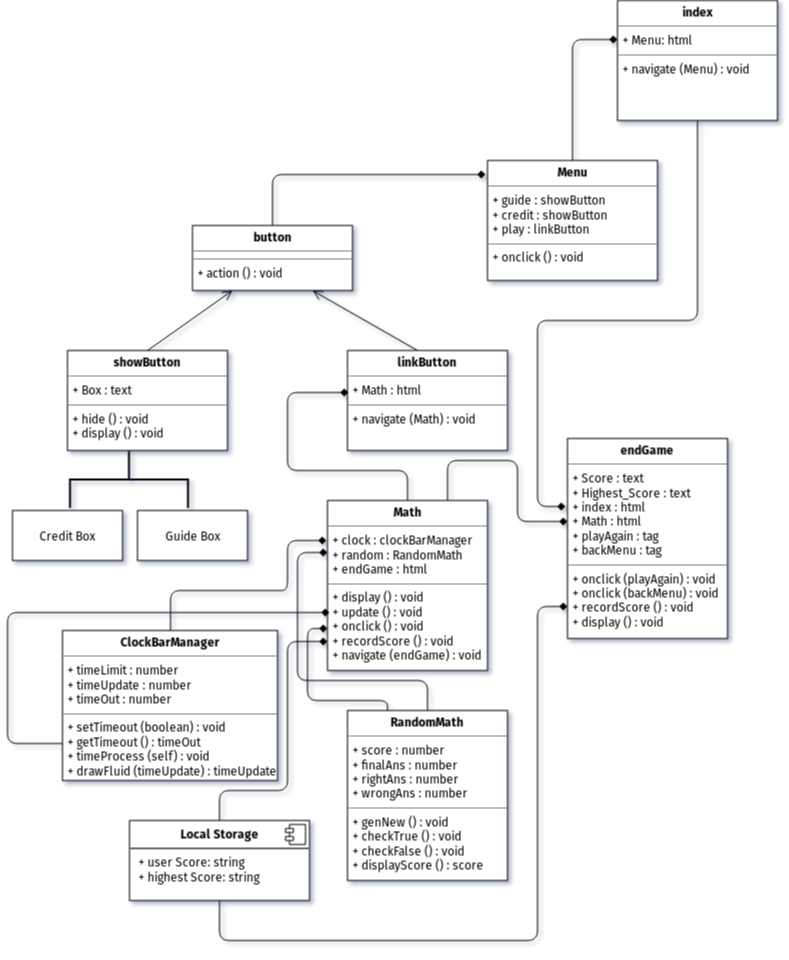

The diagram above was exported from draw.io. Its source (the exported page's mxGraphModel, read from the mxfile embedded in the PNG):
<mxGraphModel dx="836" dy="1582" grid="1" gridSize="10" guides="1" tooltips="1" connect="1" arrows="1" fold="1" page="1" pageScale="1" pageWidth="850" pageHeight="1100" math="0" shadow="0">
  <root>
    <mxCell id="0" />
    <mxCell id="1" parent="0" />
    <mxCell id="l06Vp1WCXPmh4hqysbWe-2" value="&lt;p style=&quot;margin: 0px ; margin-top: 4px ; text-align: center&quot;&gt;&lt;b&gt;Menu&lt;/b&gt;&lt;br&gt;&lt;/p&gt;&lt;hr size=&quot;1&quot;&gt;&lt;p style=&quot;margin: 0px ; margin-left: 4px&quot;&gt;+ guide : showButton&lt;br&gt;&lt;/p&gt;&lt;p style=&quot;margin: 0px ; margin-left: 4px&quot;&gt;+ credit : showButton&lt;br&gt;&lt;/p&gt;&lt;p style=&quot;margin: 0px ; margin-left: 4px&quot;&gt;+ play : linkButton&lt;br&gt;&lt;/p&gt;&lt;hr size=&quot;1&quot;&gt;&lt;p style=&quot;margin: 0px ; margin-left: 4px&quot;&gt;+ onclick () : void&lt;/p&gt;" style="verticalAlign=top;align=left;overflow=fill;fontSize=12;fontFamily=Helvetica;html=1;" vertex="1" parent="1">
      <mxGeometry x="560" y="20" width="170" height="120" as="geometry" />
    </mxCell>
    <mxCell id="l06Vp1WCXPmh4hqysbWe-15" value="&lt;p style=&quot;margin: 0px ; margin-top: 4px ; text-align: center&quot;&gt;&lt;b&gt;button&lt;/b&gt;&lt;br&gt;&lt;/p&gt;&lt;hr size=&quot;1&quot;&gt;&lt;hr size=&quot;1&quot;&gt;&lt;p style=&quot;margin: 0px ; margin-left: 4px&quot;&gt;+ action () : void&lt;br&gt;&lt;/p&gt;" style="verticalAlign=top;align=left;overflow=fill;fontSize=12;fontFamily=Helvetica;html=1;" vertex="1" parent="1">
      <mxGeometry x="265" y="85" width="160" height="65" as="geometry" />
    </mxCell>
    <mxCell id="l06Vp1WCXPmh4hqysbWe-16" value="" style="endArrow=diamond;endFill=1;endSize=6;html=1;entryX=-0.012;entryY=0.117;entryDx=0;entryDy=0;entryPerimeter=0;exitX=0.5;exitY=0;exitDx=0;exitDy=0;" edge="1" parent="1" source="l06Vp1WCXPmh4hqysbWe-15" target="l06Vp1WCXPmh4hqysbWe-2">
      <mxGeometry width="160" relative="1" as="geometry">
        <mxPoint x="270" y="200" as="sourcePoint" />
        <mxPoint x="430" y="200" as="targetPoint" />
        <Array as="points">
          <mxPoint x="345" y="34" />
        </Array>
      </mxGeometry>
    </mxCell>
    <mxCell id="l06Vp1WCXPmh4hqysbWe-17" value="&lt;p style=&quot;margin: 0px ; margin-top: 4px ; text-align: center&quot;&gt;&lt;b&gt;showButton&lt;/b&gt;&lt;br&gt;&lt;/p&gt;&lt;hr size=&quot;1&quot;&gt;&lt;p style=&quot;margin: 0px ; margin-left: 4px&quot;&gt;+ Box : text&lt;br&gt;&lt;/p&gt;&lt;hr size=&quot;1&quot;&gt;&lt;p style=&quot;margin: 0px ; margin-left: 4px&quot;&gt;+ hide () : void&lt;/p&gt;&lt;p style=&quot;margin: 0px ; margin-left: 4px&quot;&gt;+ display () : void&lt;br&gt;&lt;/p&gt;" style="verticalAlign=top;align=left;overflow=fill;fontSize=12;fontFamily=Helvetica;html=1;" vertex="1" parent="1">
      <mxGeometry x="140" y="210" width="160" height="100" as="geometry" />
    </mxCell>
    <mxCell id="l06Vp1WCXPmh4hqysbWe-18" value="" style="endArrow=open;endFill=1;endSize=8;html=1;exitX=0.5;exitY=0;exitDx=0;exitDy=0;entryX=0.25;entryY=1;entryDx=0;entryDy=0;" edge="1" parent="1" source="l06Vp1WCXPmh4hqysbWe-17" target="l06Vp1WCXPmh4hqysbWe-15">
      <mxGeometry width="160" relative="1" as="geometry">
        <mxPoint x="70" y="340" as="sourcePoint" />
        <mxPoint x="230" y="340" as="targetPoint" />
      </mxGeometry>
    </mxCell>
    <mxCell id="l06Vp1WCXPmh4hqysbWe-20" value="" style="endArrow=open;endFill=1;endSize=8;html=1;exitX=0.5;exitY=0;exitDx=0;exitDy=0;entryX=0.75;entryY=1;entryDx=0;entryDy=0;" edge="1" parent="1" target="l06Vp1WCXPmh4hqysbWe-15">
      <mxGeometry width="160" relative="1" as="geometry">
        <mxPoint x="490" y="210" as="sourcePoint" />
        <mxPoint x="315" y="160" as="targetPoint" />
      </mxGeometry>
    </mxCell>
    <mxCell id="l06Vp1WCXPmh4hqysbWe-21" value="&lt;p style=&quot;margin: 0px ; margin-top: 4px ; text-align: center&quot;&gt;&lt;b&gt;linkButton&lt;/b&gt;&lt;br&gt;&lt;/p&gt;&lt;hr size=&quot;1&quot;&gt;&lt;p style=&quot;margin: 0px ; margin-left: 4px&quot;&gt;+ Math : html&lt;br&gt;&lt;/p&gt;&lt;hr size=&quot;1&quot;&gt;&lt;p style=&quot;margin: 0px ; margin-left: 4px&quot;&gt;+ navigate (Math) : void&lt;/p&gt;" style="verticalAlign=top;align=left;overflow=fill;fontSize=12;fontFamily=Helvetica;html=1;" vertex="1" parent="1">
      <mxGeometry x="420" y="210" width="160" height="100" as="geometry" />
    </mxCell>
    <mxCell id="l06Vp1WCXPmh4hqysbWe-24" value="Guide Box" style="html=1;" vertex="1" parent="1">
      <mxGeometry x="210" y="370" width="110" height="50" as="geometry" />
    </mxCell>
    <mxCell id="l06Vp1WCXPmh4hqysbWe-25" value="Credit Box" style="html=1;" vertex="1" parent="1">
      <mxGeometry x="85" y="370" width="110" height="50" as="geometry" />
    </mxCell>
    <mxCell id="l06Vp1WCXPmh4hqysbWe-33" value="" style="strokeWidth=2;html=1;shape=mxgraph.flowchart.annotation_2;align=left;pointerEvents=1;rotation=90;" vertex="1" parent="1">
      <mxGeometry x="173" y="280" width="57" height="118" as="geometry" />
    </mxCell>
    <mxCell id="l06Vp1WCXPmh4hqysbWe-35" value="&lt;p style=&quot;margin: 0px ; margin-top: 4px ; text-align: center&quot;&gt;&lt;b&gt;index&lt;/b&gt;&lt;br&gt;&lt;/p&gt;&lt;hr size=&quot;1&quot;&gt;&lt;p style=&quot;margin: 0px ; margin-left: 4px&quot;&gt;+ Menu: html&lt;br&gt;&lt;/p&gt;&lt;hr size=&quot;1&quot;&gt;&lt;p style=&quot;margin: 0px ; margin-left: 4px&quot;&gt;+ navigate (Menu) : void&lt;br&gt;&lt;/p&gt;" style="verticalAlign=top;align=left;overflow=fill;fontSize=12;fontFamily=Helvetica;html=1;" vertex="1" parent="1">
      <mxGeometry x="690" y="-140" width="160" height="120" as="geometry" />
    </mxCell>
    <mxCell id="l06Vp1WCXPmh4hqysbWe-37" value="" style="endArrow=diamond;endFill=1;endSize=6;html=1;entryX=0;entryY=0.329;entryDx=0;entryDy=0;exitX=0.5;exitY=0;exitDx=0;exitDy=0;entryPerimeter=0;" edge="1" parent="1" source="l06Vp1WCXPmh4hqysbWe-2" target="l06Vp1WCXPmh4hqysbWe-35">
      <mxGeometry width="160" relative="1" as="geometry">
        <mxPoint x="460" y="-85.5" as="sourcePoint" />
        <mxPoint x="620" y="-85.5" as="targetPoint" />
        <Array as="points">
          <mxPoint x="645" y="-101" />
        </Array>
      </mxGeometry>
    </mxCell>
    <mxCell id="l06Vp1WCXPmh4hqysbWe-39" value="&lt;p style=&quot;margin: 0px ; margin-top: 4px ; text-align: center&quot;&gt;&lt;b&gt;Math&lt;/b&gt;&lt;br&gt;&lt;/p&gt;&lt;hr size=&quot;1&quot;&gt;&lt;p style=&quot;margin: 0px ; margin-left: 4px&quot;&gt;+ clock : clockBarManager&lt;/p&gt;&lt;p style=&quot;margin: 0px ; margin-left: 4px&quot;&gt;+ random : RandomMath&lt;/p&gt;&lt;p style=&quot;margin: 0px ; margin-left: 4px&quot;&gt;+ endGame : html&lt;br&gt;&lt;/p&gt;&lt;hr size=&quot;1&quot;&gt;&lt;p style=&quot;margin: 0px ; margin-left: 4px&quot;&gt;+ display () : void&lt;/p&gt;&lt;p style=&quot;margin: 0px ; margin-left: 4px&quot;&gt;+ update () : void&lt;/p&gt;&lt;p style=&quot;margin: 0px ; margin-left: 4px&quot;&gt;+ onclick () : void&lt;br&gt;&lt;/p&gt;&lt;p style=&quot;margin: 0px ; margin-left: 4px&quot;&gt;+ recordScore () : void&lt;/p&gt;&lt;p style=&quot;margin: 0px ; margin-left: 4px&quot;&gt;+ navigate (endGame) : void&lt;br&gt;&lt;/p&gt;" style="verticalAlign=top;align=left;overflow=fill;fontSize=12;fontFamily=Helvetica;html=1;" vertex="1" parent="1">
      <mxGeometry x="400" y="360" width="160" height="170" as="geometry" />
    </mxCell>
    <mxCell id="l06Vp1WCXPmh4hqysbWe-40" value="" style="endArrow=diamond;endFill=1;endSize=6;html=1;entryX=0.006;entryY=0.42;entryDx=0;entryDy=0;entryPerimeter=0;exitX=0.5;exitY=0;exitDx=0;exitDy=0;" edge="1" parent="1" source="l06Vp1WCXPmh4hqysbWe-39" target="l06Vp1WCXPmh4hqysbWe-21">
      <mxGeometry width="160" relative="1" as="geometry">
        <mxPoint x="313.5" y="370" as="sourcePoint" />
        <mxPoint x="526.5" y="319" as="targetPoint" />
        <Array as="points">
          <mxPoint x="480" y="330" />
          <mxPoint x="360" y="330" />
          <mxPoint x="360" y="252" />
        </Array>
      </mxGeometry>
    </mxCell>
    <mxCell id="l06Vp1WCXPmh4hqysbWe-41" value="&lt;p style=&quot;margin: 0px ; margin-top: 4px ; text-align: center&quot;&gt;&lt;b&gt;ClockBarManager&lt;/b&gt;&lt;/p&gt;&lt;hr size=&quot;1&quot;&gt;&lt;p style=&quot;margin: 0px ; margin-left: 4px&quot;&gt;+ timeLimit : number&lt;/p&gt;&lt;p style=&quot;margin: 0px ; margin-left: 4px&quot;&gt;+ timeUpdate : number&lt;/p&gt;&lt;p style=&quot;margin: 0px ; margin-left: 4px&quot;&gt;+ timeOut : number&lt;br&gt;&lt;/p&gt;&lt;hr size=&quot;1&quot;&gt;&lt;p style=&quot;margin: 0px ; margin-left: 4px&quot;&gt;+ setTimeout (boolean) : void&lt;/p&gt;&lt;p style=&quot;margin: 0px ; margin-left: 4px&quot;&gt;+ getTimeout () : timeOut&lt;br&gt;&lt;/p&gt;&lt;p style=&quot;margin: 0px ; margin-left: 4px&quot;&gt;+ timeProcess (self) : void&lt;/p&gt;&lt;p style=&quot;margin: 0px ; margin-left: 4px&quot;&gt;+ drawFluid (timeUpdate) : timeUpdate&lt;br&gt;&lt;/p&gt;" style="verticalAlign=top;align=left;overflow=fill;fontSize=12;fontFamily=Helvetica;html=1;" vertex="1" parent="1">
      <mxGeometry x="135" y="490" width="215" height="150" as="geometry" />
    </mxCell>
    <mxCell id="l06Vp1WCXPmh4hqysbWe-42" value="&lt;p style=&quot;margin: 0px ; margin-top: 4px ; text-align: center&quot;&gt;&lt;b&gt;RandomMath&lt;/b&gt;&lt;br&gt;&lt;/p&gt;&lt;hr size=&quot;1&quot;&gt;&lt;p style=&quot;margin: 0px ; margin-left: 4px&quot;&gt;+ score : number&lt;/p&gt;&lt;p style=&quot;margin: 0px ; margin-left: 4px&quot;&gt;+ finalAns : number&lt;/p&gt;&lt;p style=&quot;margin: 0px ; margin-left: 4px&quot;&gt;+ rightAns : number&lt;/p&gt;&lt;p style=&quot;margin: 0px ; margin-left: 4px&quot;&gt;+ wrongAns : number&lt;/p&gt;&lt;hr size=&quot;1&quot;&gt;&lt;p style=&quot;margin: 0px ; margin-left: 4px&quot;&gt;+ genNew () : void&lt;br&gt;&lt;/p&gt;&lt;p style=&quot;margin: 0px ; margin-left: 4px&quot;&gt;+ checkTrue () : void&lt;/p&gt;&lt;p style=&quot;margin: 0px ; margin-left: 4px&quot;&gt;+ checkFalse () : void&lt;/p&gt;&lt;p style=&quot;margin: 0px ; margin-left: 4px&quot;&gt;+ displayScore () : score&lt;br&gt;&lt;/p&gt;&lt;p style=&quot;margin: 0px ; margin-left: 4px&quot;&gt;&lt;br&gt;&lt;/p&gt;" style="verticalAlign=top;align=left;overflow=fill;fontSize=12;fontFamily=Helvetica;html=1;" vertex="1" parent="1">
      <mxGeometry x="420" y="570" width="160" height="170" as="geometry" />
    </mxCell>
    <mxCell id="l06Vp1WCXPmh4hqysbWe-43" value="" style="endArrow=diamond;endFill=1;endSize=6;html=1;exitX=0.5;exitY=0;exitDx=0;exitDy=0;" edge="1" parent="1" source="l06Vp1WCXPmh4hqysbWe-41">
      <mxGeometry width="160" relative="1" as="geometry">
        <mxPoint x="400" y="538" as="sourcePoint" />
        <mxPoint x="399" y="400" as="targetPoint" />
        <Array as="points">
          <mxPoint x="243" y="450" />
          <mxPoint x="340" y="450" />
          <mxPoint x="360" y="450" />
          <mxPoint x="360" y="400" />
        </Array>
      </mxGeometry>
    </mxCell>
    <mxCell id="l06Vp1WCXPmh4hqysbWe-44" value="" style="endArrow=diamond;endFill=1;endSize=6;html=1;exitX=0;exitY=0.75;exitDx=0;exitDy=0;" edge="1" parent="1" source="l06Vp1WCXPmh4hqysbWe-41">
      <mxGeometry width="160" relative="1" as="geometry">
        <mxPoint x="270" y="575" as="sourcePoint" />
        <mxPoint x="402" y="472" as="targetPoint" />
        <Array as="points">
          <mxPoint x="80" y="603" />
          <mxPoint x="80" y="472" />
        </Array>
      </mxGeometry>
    </mxCell>
    <mxCell id="l06Vp1WCXPmh4hqysbWe-45" value="" style="endArrow=diamond;endFill=1;endSize=6;html=1;exitX=0.5;exitY=0;exitDx=0;exitDy=0;" edge="1" parent="1" source="l06Vp1WCXPmh4hqysbWe-42">
      <mxGeometry width="160" relative="1" as="geometry">
        <mxPoint x="240" y="500" as="sourcePoint" />
        <mxPoint x="400" y="412" as="targetPoint" />
        <Array as="points">
          <mxPoint x="500" y="540" />
          <mxPoint x="370" y="540" />
          <mxPoint x="370" y="460" />
          <mxPoint x="370" y="412" />
        </Array>
      </mxGeometry>
    </mxCell>
    <mxCell id="l06Vp1WCXPmh4hqysbWe-49" value="" style="endArrow=diamond;endFill=1;endSize=6;html=1;exitX=0.25;exitY=0;exitDx=0;exitDy=0;entryX=0;entryY=0.75;entryDx=0;entryDy=0;" edge="1" parent="1" source="l06Vp1WCXPmh4hqysbWe-42" target="l06Vp1WCXPmh4hqysbWe-39">
      <mxGeometry width="160" relative="1" as="geometry">
        <mxPoint x="145" y="613" as="sourcePoint" />
        <mxPoint x="412" y="482" as="targetPoint" />
        <Array as="points">
          <mxPoint x="460" y="560" />
          <mxPoint x="380" y="560" />
          <mxPoint x="380" y="488" />
        </Array>
      </mxGeometry>
    </mxCell>
    <mxCell id="l06Vp1WCXPmh4hqysbWe-50" value="&lt;p style=&quot;margin: 0px ; margin-top: 6px ; text-align: center&quot;&gt;&lt;b&gt;Local Storage&lt;/b&gt;&lt;br&gt;&lt;/p&gt;&lt;hr&gt;&lt;p style=&quot;margin: 0px ; margin-left: 8px&quot;&gt;+ user Score: string&lt;br&gt;+ highest Score: string&lt;br&gt;&lt;/p&gt;" style="align=left;overflow=fill;html=1;" vertex="1" parent="1">
      <mxGeometry x="202" y="680" width="180" height="80" as="geometry" />
    </mxCell>
    <mxCell id="l06Vp1WCXPmh4hqysbWe-51" value="" style="shape=component;jettyWidth=8;jettyHeight=4;" vertex="1" parent="l06Vp1WCXPmh4hqysbWe-50">
      <mxGeometry x="1" width="20" height="20" relative="1" as="geometry">
        <mxPoint x="-24" y="4" as="offset" />
      </mxGeometry>
    </mxCell>
    <mxCell id="l06Vp1WCXPmh4hqysbWe-56" value="&lt;p style=&quot;margin: 0px ; margin-top: 4px ; text-align: center&quot;&gt;&lt;b&gt;endGame&lt;/b&gt;&lt;br&gt;&lt;/p&gt;&lt;hr size=&quot;1&quot;&gt;&lt;p style=&quot;margin: 0px ; margin-left: 4px&quot;&gt;+ Score : text&lt;/p&gt;&lt;p style=&quot;margin: 0px ; margin-left: 4px&quot;&gt;+ Highest_Score : text&lt;/p&gt;&lt;p style=&quot;margin: 0px ; margin-left: 4px&quot;&gt;+ index : html&lt;/p&gt;&lt;p style=&quot;margin: 0px ; margin-left: 4px&quot;&gt;+ Math : html&lt;/p&gt;&lt;p style=&quot;margin: 0px ; margin-left: 4px&quot;&gt;+ playAgain : tag&lt;/p&gt;&lt;p style=&quot;margin: 0px ; margin-left: 4px&quot;&gt;+ backMenu : tag&lt;br&gt;&lt;/p&gt;&lt;hr size=&quot;1&quot;&gt;&lt;p style=&quot;margin: 0px ; margin-left: 4px&quot;&gt;+ onclick (playAgain) : void&lt;/p&gt;&lt;p style=&quot;margin: 0px ; margin-left: 4px&quot;&gt;+ onclick (backMenu) : void&lt;/p&gt;&lt;p style=&quot;margin: 0px ; margin-left: 4px&quot;&gt;+ recordScore () : void&lt;/p&gt;&lt;p style=&quot;margin: 0px ; margin-left: 4px&quot;&gt;+ display () : void&lt;br&gt;&lt;/p&gt;" style="verticalAlign=top;align=left;overflow=fill;fontSize=12;fontFamily=Helvetica;html=1;" vertex="1" parent="1">
      <mxGeometry x="640" y="298" width="160" height="200" as="geometry" />
    </mxCell>
    <mxCell id="l06Vp1WCXPmh4hqysbWe-57" value="" style="endArrow=diamond;endFill=1;endSize=6;html=1;exitX=0.5;exitY=0;exitDx=0;exitDy=0;entryX=0;entryY=0.829;entryDx=0;entryDy=0;entryPerimeter=0;" edge="1" parent="1" source="l06Vp1WCXPmh4hqysbWe-50" target="l06Vp1WCXPmh4hqysbWe-39">
      <mxGeometry width="160" relative="1" as="geometry">
        <mxPoint x="450" y="591" as="sourcePoint" />
        <mxPoint x="380" y="509" as="targetPoint" />
        <Array as="points">
          <mxPoint x="292" y="650" />
          <mxPoint x="360" y="650" />
          <mxPoint x="360" y="610" />
          <mxPoint x="360" y="501" />
        </Array>
      </mxGeometry>
    </mxCell>
    <mxCell id="l06Vp1WCXPmh4hqysbWe-58" value="" style="endArrow=diamond;endFill=1;endSize=6;html=1;entryX=0;entryY=0.415;entryDx=0;entryDy=0;entryPerimeter=0;exitX=0.75;exitY=0;exitDx=0;exitDy=0;" edge="1" parent="1" source="l06Vp1WCXPmh4hqysbWe-39" target="l06Vp1WCXPmh4hqysbWe-56">
      <mxGeometry width="160" relative="1" as="geometry">
        <mxPoint x="720" y="619" as="sourcePoint" />
        <mxPoint x="661" y="511" as="targetPoint" />
        <Array as="points">
          <mxPoint x="520" y="320" />
          <mxPoint x="590" y="320" />
          <mxPoint x="590" y="381" />
        </Array>
      </mxGeometry>
    </mxCell>
    <mxCell id="l06Vp1WCXPmh4hqysbWe-59" value="" style="endArrow=diamond;endFill=1;endSize=6;html=1;entryX=-0.012;entryY=0.34;entryDx=0;entryDy=0;entryPerimeter=0;exitX=0.5;exitY=1;exitDx=0;exitDy=0;" edge="1" parent="1" source="l06Vp1WCXPmh4hqysbWe-35" target="l06Vp1WCXPmh4hqysbWe-56">
      <mxGeometry width="160" relative="1" as="geometry">
        <mxPoint x="790" as="sourcePoint" />
        <mxPoint x="431" y="262" as="targetPoint" />
        <Array as="points">
          <mxPoint x="770" y="180" />
          <mxPoint x="610" y="180" />
          <mxPoint x="610" y="366" />
        </Array>
      </mxGeometry>
    </mxCell>
    <mxCell id="l06Vp1WCXPmh4hqysbWe-60" value="" style="endArrow=diamond;endFill=1;endSize=6;html=1;entryX=0;entryY=0.84;entryDx=0;entryDy=0;entryPerimeter=0;exitX=0.5;exitY=1;exitDx=0;exitDy=0;" edge="1" parent="1" source="l06Vp1WCXPmh4hqysbWe-50" target="l06Vp1WCXPmh4hqysbWe-56">
      <mxGeometry width="160" relative="1" as="geometry">
        <mxPoint x="750" y="604" as="sourcePoint" />
        <mxPoint x="691" y="496" as="targetPoint" />
        <Array as="points">
          <mxPoint x="292" y="800" />
          <mxPoint x="610" y="800" />
          <mxPoint x="610" y="466" />
        </Array>
      </mxGeometry>
    </mxCell>
  </root>
</mxGraphModel>